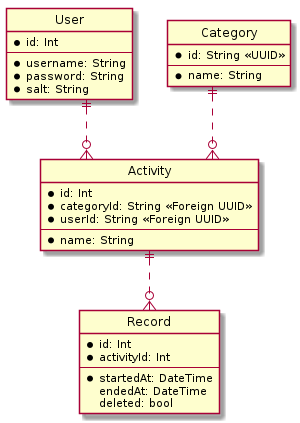

The diagram above was rendered by PlantUML. Its source (embedded in the PNG):
@startuml TimeTracker
hide circle
skinparam Linetype ortho

entity User {
    *id: Int
    ---
    *username: String
    *password: String
    *salt: String
}

entity Activity {    
    *id: Int
    *categoryId: String <<Foreign UUID>>
    *userId: String <<Foreign UUID>>
    ---
    *name: String
}

entity Record {
    *id: Int
    *activityId: Int
    ---
    *startedAt: DateTime
    endedAt: DateTime
    deleted: bool
}

entity Category {
    *id: String <<UUID>>
    ---
    *name: String
}

User ||..o{ Activity
Category ||..o{ Activity
Activity ||..o{ Record 
@enduml